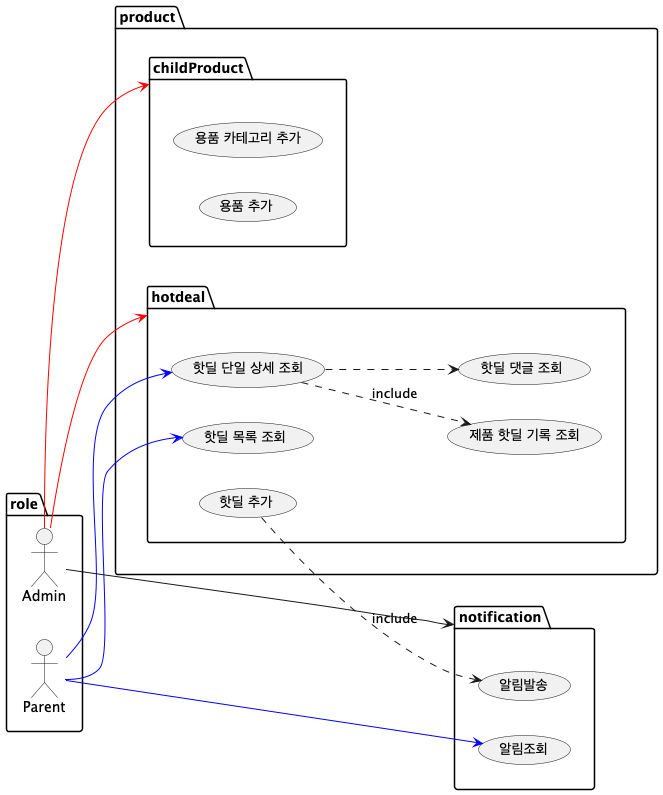

The diagram above was rendered by PlantUML. Its source (embedded in the PNG):
@startuml
'https://plantuml.com/use-case-diagram
left to right direction
package role {
  actor Admin
  actor Parent
}

package product {
  package childProduct {
    usecase (용품 추가) as postProduct
    usecase (용품 카테고리 추가) as postProductCategory

    Admin -> childProduct #red
  }

  package hotdeal {
    usecase (핫딜 추가) as postHotDeal
    usecase (핫딜 목록 조회) as findHotDeal
    usecase (핫딜 단일 상세 조회) as getHotDealById
    usecase (제품 핫딜 기록 조회) as findHotDealByProduct
    usecase (핫딜 댓글 조회) as findHotDealComment

    Admin --> hotdeal #red
    Parent --> findHotDeal #blue
    Parent --> getHotDealById #blue

    getHotDealById ..> findHotDealByProduct: include
    getHotDealById ..> findHotDealComment
  }
}

package notification {
  usecase (알림발송) as notify
  postHotDeal ..> notify: include
  usecase (알림조회) as receiveNotification
  Parent --> receiveNotification #blue
}

Admin --> notification
@enduml